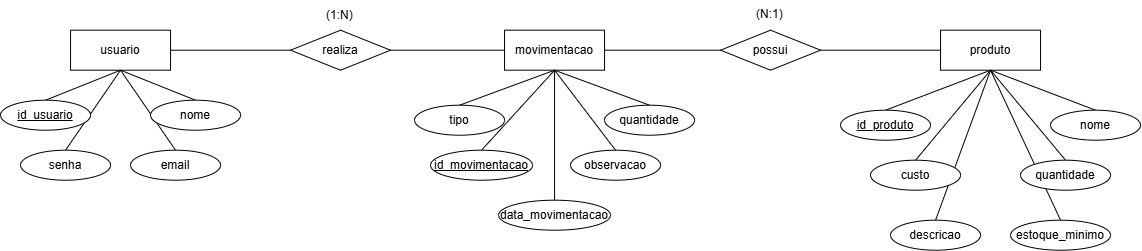

The diagram above was exported from draw.io. Its source (the exported page's mxGraphModel, read from the mxfile embedded in the PNG):
<mxGraphModel dx="2313" dy="865" grid="1" gridSize="10" guides="1" tooltips="1" connect="1" arrows="1" fold="1" page="1" pageScale="1" pageWidth="827" pageHeight="1169" math="0" shadow="0">
  <root>
    <mxCell id="0" />
    <mxCell id="1" parent="0" />
    <mxCell id="56maDCt-0iYRFqXnQ5F--6" edge="1" parent="1" source="56maDCt-0iYRFqXnQ5F--1" style="rounded=0;orthogonalLoop=1;jettySize=auto;html=1;exitX=1;exitY=0.5;exitDx=0;exitDy=0;entryX=0;entryY=0.5;entryDx=0;entryDy=0;endArrow=none;endFill=0;" target="56maDCt-0iYRFqXnQ5F--5">
      <mxGeometry relative="1" as="geometry" />
    </mxCell>
    <mxCell id="56maDCt-0iYRFqXnQ5F--1" parent="1" style="whiteSpace=wrap;html=1;align=center;" value="usuario" vertex="1">
      <mxGeometry height="40" width="100" x="-70" y="180" as="geometry" />
    </mxCell>
    <mxCell id="56maDCt-0iYRFqXnQ5F--8" edge="1" parent="1" source="56maDCt-0iYRFqXnQ5F--2" style="rounded=0;orthogonalLoop=1;jettySize=auto;html=1;exitX=1;exitY=0.5;exitDx=0;exitDy=0;entryX=0;entryY=0.5;entryDx=0;entryDy=0;endArrow=none;endFill=0;" target="56maDCt-0iYRFqXnQ5F--4">
      <mxGeometry relative="1" as="geometry">
        <Array as="points" />
      </mxGeometry>
    </mxCell>
    <mxCell id="56maDCt-0iYRFqXnQ5F--2" parent="1" style="whiteSpace=wrap;html=1;align=center;" value="movimentacao" vertex="1">
      <mxGeometry height="40" width="100" x="364" y="180" as="geometry" />
    </mxCell>
    <mxCell id="56maDCt-0iYRFqXnQ5F--3" parent="1" style="whiteSpace=wrap;html=1;align=center;" value="produto" vertex="1">
      <mxGeometry height="40" width="100" x="800" y="180" as="geometry" />
    </mxCell>
    <mxCell id="56maDCt-0iYRFqXnQ5F--9" edge="1" parent="1" source="56maDCt-0iYRFqXnQ5F--4" style="rounded=0;orthogonalLoop=1;jettySize=auto;html=1;exitX=1;exitY=0.5;exitDx=0;exitDy=0;entryX=0;entryY=0.5;entryDx=0;entryDy=0;endArrow=none;endFill=0;" target="56maDCt-0iYRFqXnQ5F--3">
      <mxGeometry relative="1" as="geometry" />
    </mxCell>
    <mxCell id="56maDCt-0iYRFqXnQ5F--4" parent="1" style="shape=rhombus;perimeter=rhombusPerimeter;whiteSpace=wrap;html=1;align=center;" value="possui" vertex="1">
      <mxGeometry height="40" width="100" x="580" y="180" as="geometry" />
    </mxCell>
    <mxCell id="56maDCt-0iYRFqXnQ5F--7" edge="1" parent="1" source="56maDCt-0iYRFqXnQ5F--5" style="rounded=0;orthogonalLoop=1;jettySize=auto;html=1;exitX=1;exitY=0.5;exitDx=0;exitDy=0;entryX=0;entryY=0.5;entryDx=0;entryDy=0;endArrow=none;endFill=0;" target="56maDCt-0iYRFqXnQ5F--2">
      <mxGeometry relative="1" as="geometry" />
    </mxCell>
    <mxCell id="56maDCt-0iYRFqXnQ5F--5" parent="1" style="shape=rhombus;perimeter=rhombusPerimeter;whiteSpace=wrap;html=1;align=center;" value="realiza" vertex="1">
      <mxGeometry height="40" width="100" x="150" y="180" as="geometry" />
    </mxCell>
    <mxCell id="56maDCt-0iYRFqXnQ5F--32" edge="1" parent="1" source="56maDCt-0iYRFqXnQ5F--10" style="rounded=0;orthogonalLoop=1;jettySize=auto;html=1;exitX=0.5;exitY=0;exitDx=0;exitDy=0;entryX=0.5;entryY=1;entryDx=0;entryDy=0;endArrow=none;endFill=0;" target="56maDCt-0iYRFqXnQ5F--1">
      <mxGeometry relative="1" as="geometry" />
    </mxCell>
    <mxCell id="56maDCt-0iYRFqXnQ5F--31" edge="1" parent="1" source="56maDCt-0iYRFqXnQ5F--11" style="rounded=0;orthogonalLoop=1;jettySize=auto;html=1;exitX=0.5;exitY=0;exitDx=0;exitDy=0;entryX=0.5;entryY=1;entryDx=0;entryDy=0;endArrow=none;endFill=0;" target="56maDCt-0iYRFqXnQ5F--1">
      <mxGeometry relative="1" as="geometry" />
    </mxCell>
    <mxCell id="56maDCt-0iYRFqXnQ5F--11" parent="1" style="ellipse;whiteSpace=wrap;html=1;align=center;" value="email" vertex="1">
      <mxGeometry height="30" width="90" x="-10" y="300" as="geometry" />
    </mxCell>
    <mxCell id="56maDCt-0iYRFqXnQ5F--30" edge="1" parent="1" source="56maDCt-0iYRFqXnQ5F--12" style="rounded=0;orthogonalLoop=1;jettySize=auto;html=1;exitX=0.5;exitY=0;exitDx=0;exitDy=0;entryX=0.5;entryY=1;entryDx=0;entryDy=0;endArrow=none;endFill=0;" target="56maDCt-0iYRFqXnQ5F--1">
      <mxGeometry relative="1" as="geometry" />
    </mxCell>
    <mxCell id="56maDCt-0iYRFqXnQ5F--12" parent="1" style="ellipse;whiteSpace=wrap;html=1;align=center;" value="senha" vertex="1">
      <mxGeometry height="30" width="90" x="-120" y="300" as="geometry" />
    </mxCell>
    <mxCell id="56maDCt-0iYRFqXnQ5F--28" edge="1" parent="1" source="56maDCt-0iYRFqXnQ5F--13" style="rounded=0;orthogonalLoop=1;jettySize=auto;html=1;exitX=0.5;exitY=0;exitDx=0;exitDy=0;entryX=0.5;entryY=1;entryDx=0;entryDy=0;endArrow=none;endFill=0;" target="56maDCt-0iYRFqXnQ5F--1">
      <mxGeometry relative="1" as="geometry" />
    </mxCell>
    <mxCell id="56maDCt-0iYRFqXnQ5F--13" parent="1" style="ellipse;whiteSpace=wrap;html=1;align=center;fontStyle=4;" value="id_usuario" vertex="1">
      <mxGeometry height="30" width="90" x="-140" y="250" as="geometry" />
    </mxCell>
    <mxCell id="56maDCt-0iYRFqXnQ5F--33" edge="1" parent="1" source="56maDCt-0iYRFqXnQ5F--14" style="rounded=0;orthogonalLoop=1;jettySize=auto;html=1;exitX=0.5;exitY=0;exitDx=0;exitDy=0;entryX=0.5;entryY=1;entryDx=0;entryDy=0;endArrow=none;endFill=0;" target="56maDCt-0iYRFqXnQ5F--2">
      <mxGeometry relative="1" as="geometry" />
    </mxCell>
    <mxCell id="56maDCt-0iYRFqXnQ5F--14" parent="1" style="ellipse;whiteSpace=wrap;html=1;align=center;" value="tipo" vertex="1">
      <mxGeometry height="30" width="90" x="274" y="255" as="geometry" />
    </mxCell>
    <mxCell id="56maDCt-0iYRFqXnQ5F--35" edge="1" parent="1" source="56maDCt-0iYRFqXnQ5F--15" style="rounded=0;orthogonalLoop=1;jettySize=auto;html=1;exitX=0.5;exitY=0;exitDx=0;exitDy=0;entryX=0.5;entryY=1;entryDx=0;entryDy=0;endArrow=none;endFill=0;" target="56maDCt-0iYRFqXnQ5F--2">
      <mxGeometry relative="1" as="geometry" />
    </mxCell>
    <mxCell id="56maDCt-0iYRFqXnQ5F--15" parent="1" style="ellipse;whiteSpace=wrap;html=1;align=center;" value="data_movimentacao" vertex="1">
      <mxGeometry height="30" width="112" x="358" y="350" as="geometry" />
    </mxCell>
    <mxCell id="56maDCt-0iYRFqXnQ5F--36" edge="1" parent="1" source="56maDCt-0iYRFqXnQ5F--16" style="rounded=0;orthogonalLoop=1;jettySize=auto;html=1;exitX=0.5;exitY=0;exitDx=0;exitDy=0;entryX=0.5;entryY=1;entryDx=0;entryDy=0;endArrow=none;endFill=0;" target="56maDCt-0iYRFqXnQ5F--2">
      <mxGeometry relative="1" as="geometry" />
    </mxCell>
    <mxCell id="56maDCt-0iYRFqXnQ5F--16" parent="1" style="ellipse;whiteSpace=wrap;html=1;align=center;" value="observacao" vertex="1">
      <mxGeometry height="30" width="90" x="430" y="300" as="geometry" />
    </mxCell>
    <mxCell id="56maDCt-0iYRFqXnQ5F--37" edge="1" parent="1" source="56maDCt-0iYRFqXnQ5F--17" style="rounded=0;orthogonalLoop=1;jettySize=auto;html=1;exitX=0.5;exitY=0;exitDx=0;exitDy=0;entryX=0.5;entryY=1;entryDx=0;entryDy=0;endArrow=none;endFill=0;" target="56maDCt-0iYRFqXnQ5F--2">
      <mxGeometry relative="1" as="geometry">
        <mxPoint x="450" y="229.99999999999994" as="targetPoint" />
      </mxGeometry>
    </mxCell>
    <mxCell id="56maDCt-0iYRFqXnQ5F--17" parent="1" style="ellipse;whiteSpace=wrap;html=1;align=center;" value="quantidade" vertex="1">
      <mxGeometry height="30" width="90" x="464" y="255" as="geometry" />
    </mxCell>
    <mxCell id="56maDCt-0iYRFqXnQ5F--34" edge="1" parent="1" source="56maDCt-0iYRFqXnQ5F--18" style="rounded=0;orthogonalLoop=1;jettySize=auto;html=1;exitX=0.5;exitY=0;exitDx=0;exitDy=0;entryX=0.5;entryY=1;entryDx=0;entryDy=0;endArrow=none;endFill=0;" target="56maDCt-0iYRFqXnQ5F--2">
      <mxGeometry relative="1" as="geometry" />
    </mxCell>
    <mxCell id="56maDCt-0iYRFqXnQ5F--18" parent="1" style="ellipse;whiteSpace=wrap;html=1;align=center;fontStyle=4;" value="id_movimentacao" vertex="1">
      <mxGeometry height="30" width="102" x="290" y="300" as="geometry" />
    </mxCell>
    <mxCell id="56maDCt-0iYRFqXnQ5F--19" parent="1" style="text;strokeColor=none;fillColor=none;spacingLeft=4;spacingRight=4;overflow=hidden;rotatable=0;points=[[0,0.5],[1,0.5]];portConstraint=eastwest;fontSize=12;whiteSpace=wrap;html=1;" value="(1:N)" vertex="1">
      <mxGeometry height="30" width="40" x="180" y="151" as="geometry" />
    </mxCell>
    <mxCell id="56maDCt-0iYRFqXnQ5F--20" parent="1" style="text;strokeColor=none;fillColor=none;spacingLeft=4;spacingRight=4;overflow=hidden;rotatable=0;points=[[0,0.5],[1,0.5]];portConstraint=eastwest;fontSize=12;whiteSpace=wrap;html=1;" value="(N:1)" vertex="1">
      <mxGeometry height="30" width="40" x="610" y="150" as="geometry" />
    </mxCell>
    <mxCell id="56maDCt-0iYRFqXnQ5F--38" edge="1" parent="1" source="56maDCt-0iYRFqXnQ5F--21" style="rounded=0;orthogonalLoop=1;jettySize=auto;html=1;exitX=0.5;exitY=0;exitDx=0;exitDy=0;entryX=0.5;entryY=1;entryDx=0;entryDy=0;endArrow=none;endFill=0;" target="56maDCt-0iYRFqXnQ5F--3">
      <mxGeometry relative="1" as="geometry" />
    </mxCell>
    <mxCell id="56maDCt-0iYRFqXnQ5F--21" parent="1" style="ellipse;whiteSpace=wrap;html=1;align=center;fontStyle=4;" value="id_produto" vertex="1">
      <mxGeometry height="30" width="90" x="700" y="260" as="geometry" />
    </mxCell>
    <mxCell id="56maDCt-0iYRFqXnQ5F--43" edge="1" parent="1" source="56maDCt-0iYRFqXnQ5F--22" style="rounded=0;orthogonalLoop=1;jettySize=auto;html=1;exitX=0.5;exitY=0;exitDx=0;exitDy=0;entryX=0.5;entryY=1;entryDx=0;entryDy=0;endArrow=none;endFill=0;" target="56maDCt-0iYRFqXnQ5F--3">
      <mxGeometry relative="1" as="geometry" />
    </mxCell>
    <mxCell id="56maDCt-0iYRFqXnQ5F--22" parent="1" style="ellipse;whiteSpace=wrap;html=1;align=center;" value="nome" vertex="1">
      <mxGeometry height="30" width="90" x="910" y="260" as="geometry" />
    </mxCell>
    <mxCell id="56maDCt-0iYRFqXnQ5F--39" edge="1" parent="1" source="56maDCt-0iYRFqXnQ5F--23" style="rounded=0;orthogonalLoop=1;jettySize=auto;html=1;exitX=0.5;exitY=0;exitDx=0;exitDy=0;entryX=0.5;entryY=1;entryDx=0;entryDy=0;endArrow=none;endFill=0;" target="56maDCt-0iYRFqXnQ5F--3">
      <mxGeometry relative="1" as="geometry" />
    </mxCell>
    <mxCell id="56maDCt-0iYRFqXnQ5F--42" edge="1" parent="1" source="56maDCt-0iYRFqXnQ5F--24" style="rounded=0;orthogonalLoop=1;jettySize=auto;html=1;exitX=0.5;exitY=0;exitDx=0;exitDy=0;entryX=0.5;entryY=1;entryDx=0;entryDy=0;endArrow=none;endFill=0;" target="56maDCt-0iYRFqXnQ5F--3">
      <mxGeometry relative="1" as="geometry" />
    </mxCell>
    <mxCell id="56maDCt-0iYRFqXnQ5F--41" edge="1" parent="1" source="56maDCt-0iYRFqXnQ5F--25" style="rounded=0;orthogonalLoop=1;jettySize=auto;html=1;exitX=0.5;exitY=0;exitDx=0;exitDy=0;entryX=0.5;entryY=1;entryDx=0;entryDy=0;endArrow=none;endFill=0;" target="56maDCt-0iYRFqXnQ5F--3">
      <mxGeometry relative="1" as="geometry">
        <mxPoint x="870" y="240" as="targetPoint" />
      </mxGeometry>
    </mxCell>
    <mxCell id="56maDCt-0iYRFqXnQ5F--25" parent="1" style="ellipse;whiteSpace=wrap;html=1;align=center;" value="estoque_minimo" vertex="1">
      <mxGeometry height="30" width="100" x="870" y="370" as="geometry" />
    </mxCell>
    <mxCell id="56maDCt-0iYRFqXnQ5F--40" edge="1" parent="1" source="56maDCt-0iYRFqXnQ5F--26" style="rounded=0;orthogonalLoop=1;jettySize=auto;html=1;exitX=0.5;exitY=0;exitDx=0;exitDy=0;entryX=0.5;entryY=1;entryDx=0;entryDy=0;endArrow=none;endFill=0;" target="56maDCt-0iYRFqXnQ5F--3">
      <mxGeometry relative="1" as="geometry" />
    </mxCell>
    <mxCell id="56maDCt-0iYRFqXnQ5F--26" parent="1" style="ellipse;whiteSpace=wrap;html=1;align=center;" value="descricao" vertex="1">
      <mxGeometry height="30" width="90" x="750" y="370" as="geometry" />
    </mxCell>
    <mxCell id="56maDCt-0iYRFqXnQ5F--10" parent="1" style="ellipse;whiteSpace=wrap;html=1;align=center;" value="nome" vertex="1">
      <mxGeometry height="30" width="90" x="10" y="250" as="geometry" />
    </mxCell>
    <mxCell id="56maDCt-0iYRFqXnQ5F--24" parent="1" style="ellipse;whiteSpace=wrap;html=1;align=center;" value="quantidade" vertex="1">
      <mxGeometry height="30" width="90" x="880" y="310" as="geometry" />
    </mxCell>
    <mxCell id="56maDCt-0iYRFqXnQ5F--23" parent="1" style="ellipse;whiteSpace=wrap;html=1;align=center;" value="custo" vertex="1">
      <mxGeometry height="30" width="90" x="730" y="310" as="geometry" />
    </mxCell>
  </root>
</mxGraphModel>